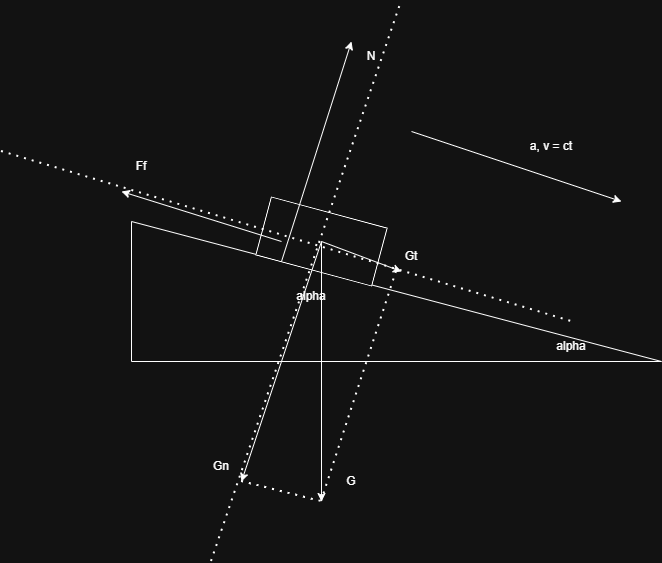

The diagram above was exported from draw.io. Its source (the exported page's mxGraphModel, read from the mxfile embedded in the PNG):
<mxGraphModel dx="1281" dy="1726" grid="1" gridSize="10" guides="1" tooltips="1" connect="1" arrows="1" fold="1" page="1" pageScale="1" pageWidth="850" pageHeight="1100" math="0" shadow="0">
  <root>
    <mxCell id="0" />
    <mxCell id="1" parent="0" />
    <mxCell id="dxjwuLGrn8J5ULEKxC-g-1" value="" style="verticalLabelPosition=bottom;verticalAlign=top;html=1;shape=mxgraph.basic.orthogonal_triangle" vertex="1" parent="1">
      <mxGeometry x="140" y="210" width="530" height="140" as="geometry" />
    </mxCell>
    <mxCell id="dxjwuLGrn8J5ULEKxC-g-2" value="" style="rounded=0;whiteSpace=wrap;html=1;rotation=15;" vertex="1" parent="1">
      <mxGeometry x="270" y="200" width="120" height="60" as="geometry" />
    </mxCell>
    <mxCell id="cxAzMn-bh62QUXZG0nCB-1" value="" style="endArrow=classic;html=1;rounded=0;" edge="1" parent="1">
      <mxGeometry width="50" height="50" relative="1" as="geometry">
        <mxPoint x="330" y="230" as="sourcePoint" />
        <mxPoint x="330" y="490" as="targetPoint" />
      </mxGeometry>
    </mxCell>
    <mxCell id="cxAzMn-bh62QUXZG0nCB-2" value="G" style="text;html=1;whiteSpace=wrap;strokeColor=none;fillColor=none;align=center;verticalAlign=middle;rounded=0;" vertex="1" parent="1">
      <mxGeometry x="330" y="455" width="60" height="30" as="geometry" />
    </mxCell>
    <mxCell id="cxAzMn-bh62QUXZG0nCB-3" value="" style="endArrow=classic;html=1;rounded=0;" edge="1" parent="1">
      <mxGeometry width="50" height="50" relative="1" as="geometry">
        <mxPoint x="290" y="250" as="sourcePoint" />
        <mxPoint x="360" y="30" as="targetPoint" />
      </mxGeometry>
    </mxCell>
    <mxCell id="cxAzMn-bh62QUXZG0nCB-4" value="N" style="text;html=1;whiteSpace=wrap;strokeColor=none;fillColor=none;align=center;verticalAlign=middle;rounded=0;" vertex="1" parent="1">
      <mxGeometry x="350" y="30" width="60" height="30" as="geometry" />
    </mxCell>
    <mxCell id="cxAzMn-bh62QUXZG0nCB-5" value="" style="endArrow=classic;html=1;rounded=0;" edge="1" parent="1">
      <mxGeometry width="50" height="50" relative="1" as="geometry">
        <mxPoint x="290" y="230" as="sourcePoint" />
        <mxPoint x="130" y="180" as="targetPoint" />
      </mxGeometry>
    </mxCell>
    <mxCell id="cxAzMn-bh62QUXZG0nCB-6" value="Ff" style="text;html=1;whiteSpace=wrap;strokeColor=none;fillColor=none;align=center;verticalAlign=middle;rounded=0;" vertex="1" parent="1">
      <mxGeometry x="120" y="140" width="60" height="30" as="geometry" />
    </mxCell>
    <mxCell id="ACy0D8QvO_U0-ouVcbSD-1" value="" style="edgeStyle=none;orthogonalLoop=1;jettySize=auto;html=1;rounded=0;" edge="1" parent="1">
      <mxGeometry width="100" relative="1" as="geometry">
        <mxPoint x="420" y="120" as="sourcePoint" />
        <mxPoint x="630" y="190" as="targetPoint" />
        <Array as="points" />
      </mxGeometry>
    </mxCell>
    <mxCell id="ACy0D8QvO_U0-ouVcbSD-2" value="a, v = ct" style="text;html=1;whiteSpace=wrap;strokeColor=none;fillColor=none;align=center;verticalAlign=middle;rounded=0;" vertex="1" parent="1">
      <mxGeometry x="530" y="120" width="60" height="30" as="geometry" />
    </mxCell>
    <mxCell id="9jiYrGihWs8HUo2SeuqE-1" value="" style="endArrow=none;dashed=1;html=1;dashPattern=1 3;strokeWidth=2;rounded=0;" edge="1" parent="1">
      <mxGeometry width="50" height="50" relative="1" as="geometry">
        <mxPoint x="220" y="550" as="sourcePoint" />
        <mxPoint x="410" y="-10" as="targetPoint" />
      </mxGeometry>
    </mxCell>
    <mxCell id="9jiYrGihWs8HUo2SeuqE-2" value="" style="endArrow=none;dashed=1;html=1;dashPattern=1 3;strokeWidth=2;rounded=0;" edge="1" parent="1">
      <mxGeometry width="50" height="50" relative="1" as="geometry">
        <mxPoint x="10" y="140" as="sourcePoint" />
        <mxPoint x="580" y="310" as="targetPoint" />
      </mxGeometry>
    </mxCell>
    <mxCell id="9jiYrGihWs8HUo2SeuqE-3" value="" style="endArrow=classic;html=1;rounded=0;" edge="1" parent="1">
      <mxGeometry width="50" height="50" relative="1" as="geometry">
        <mxPoint x="330" y="230" as="sourcePoint" />
        <mxPoint x="410" y="260" as="targetPoint" />
      </mxGeometry>
    </mxCell>
    <mxCell id="9jiYrGihWs8HUo2SeuqE-4" value="" style="endArrow=classic;html=1;rounded=0;" edge="1" parent="1">
      <mxGeometry width="50" height="50" relative="1" as="geometry">
        <mxPoint x="330" y="230" as="sourcePoint" />
        <mxPoint x="250" y="470" as="targetPoint" />
      </mxGeometry>
    </mxCell>
    <mxCell id="9jiYrGihWs8HUo2SeuqE-5" value="Gt" style="text;html=1;whiteSpace=wrap;strokeColor=none;fillColor=none;align=center;verticalAlign=middle;rounded=0;" vertex="1" parent="1">
      <mxGeometry x="390" y="230" width="60" height="30" as="geometry" />
    </mxCell>
    <mxCell id="9jiYrGihWs8HUo2SeuqE-6" value="Gn" style="text;html=1;whiteSpace=wrap;strokeColor=none;fillColor=none;align=center;verticalAlign=middle;rounded=0;" vertex="1" parent="1">
      <mxGeometry x="200" y="440" width="60" height="30" as="geometry" />
    </mxCell>
    <mxCell id="9jiYrGihWs8HUo2SeuqE-7" value="alpha" style="text;html=1;whiteSpace=wrap;strokeColor=none;fillColor=none;align=center;verticalAlign=middle;rounded=0;" vertex="1" parent="1">
      <mxGeometry x="550" y="320" width="60" height="30" as="geometry" />
    </mxCell>
    <mxCell id="9jiYrGihWs8HUo2SeuqE-8" value="alpha" style="text;html=1;whiteSpace=wrap;strokeColor=none;fillColor=none;align=center;verticalAlign=middle;rounded=0;" vertex="1" parent="1">
      <mxGeometry x="290" y="270" width="60" height="30" as="geometry" />
    </mxCell>
    <mxCell id="9jiYrGihWs8HUo2SeuqE-9" value="" style="endArrow=none;dashed=1;html=1;dashPattern=1 3;strokeWidth=2;rounded=0;entryX=0.25;entryY=1;entryDx=0;entryDy=0;" edge="1" parent="1" target="9jiYrGihWs8HUo2SeuqE-5">
      <mxGeometry width="50" height="50" relative="1" as="geometry">
        <mxPoint x="330" y="490" as="sourcePoint" />
        <mxPoint x="380" y="440" as="targetPoint" />
      </mxGeometry>
    </mxCell>
    <mxCell id="9jiYrGihWs8HUo2SeuqE-10" value="" style="endArrow=none;dashed=1;html=1;dashPattern=1 3;strokeWidth=2;rounded=0;" edge="1" parent="1">
      <mxGeometry width="50" height="50" relative="1" as="geometry">
        <mxPoint x="250" y="470" as="sourcePoint" />
        <mxPoint x="330" y="490" as="targetPoint" />
      </mxGeometry>
    </mxCell>
  </root>
</mxGraphModel>